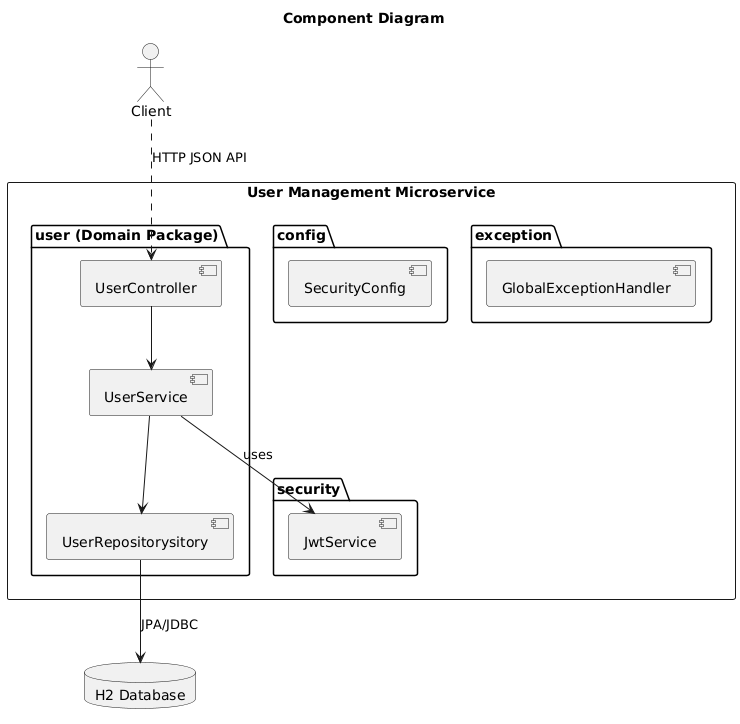

The diagram above was rendered by PlantUML. Its source (embedded in the PNG):
@startuml
title Component Diagram

actor "Client" as Client
database "H2 Database" as H2Db

rectangle "User Management Microservice" as App {

  package "user (Domain Package)" {
    component "UserController" as UserController
    component "UserService" as UserService
    component "UserRepositorysitory" as UserRepository
  }

  package "security" {
    component "JwtService" as JwtService
  }
  
  package "config" {
    component "SecurityConfig"
  }

  package "exception" {
    component "GlobalExceptionHandler"
  }
  
  Client ..> UserController : HTTP JSON API

  UserController --> UserService
  UserService --> UserRepository
  UserService --> JwtService: uses

  UserRepository --> H2Db : JPA/JDBC
}
@enduml